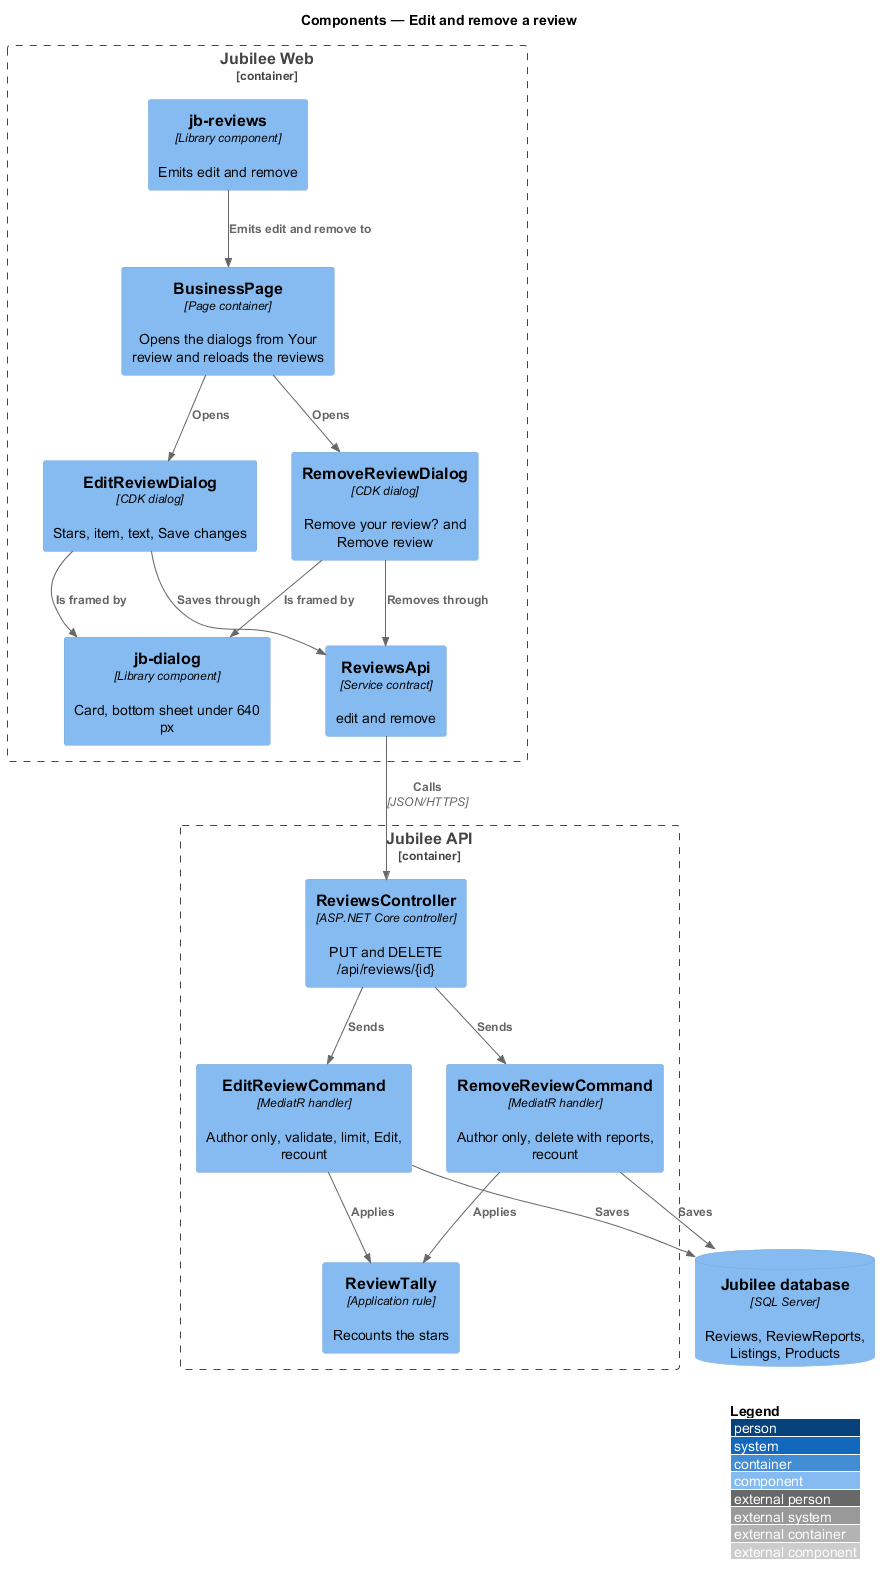

The diagram above was rendered by PlantUML. Its source (embedded in the PNG):
@startuml
!include <C4/C4_Component>
LAYOUT_WITH_LEGEND()
title Components — Edit and remove a review

Container_Boundary(web, "Jubilee Web") {
  Component(page, "BusinessPage", "Page container", "Opens the dialogs from Your review and reloads the reviews")
  Component(section, "jb-reviews", "Library component", "Emits edit and remove")
  Component(edit, "EditReviewDialog", "CDK dialog", "Stars, item, text, Save changes")
  Component(remove, "RemoveReviewDialog", "CDK dialog", "Remove your review? and Remove review")
  Component(frame, "jb-dialog", "Library component", "Card, bottom sheet under 640 px")
  Component(client, "ReviewsApi", "Service contract", "edit and remove")
}
Container_Boundary(api, "Jubilee API") {
  Component(ctrl, "ReviewsController", "ASP.NET Core controller", "PUT and DELETE /api/reviews/{id}")
  Component(editCmd, "EditReviewCommand", "MediatR handler", "Author only, validate, limit, Edit, recount")
  Component(removeCmd, "RemoveReviewCommand", "MediatR handler", "Author only, delete with reports, recount")
  Component(tally, "ReviewTally", "Application rule", "Recounts the stars")
}
ComponentDb(db, "Jubilee database", "SQL Server", "Reviews, ReviewReports, Listings, Products")

Rel(section, page, "Emits edit and remove to")
Rel(page, edit, "Opens")
Rel(page, remove, "Opens")
Rel(edit, frame, "Is framed by")
Rel(remove, frame, "Is framed by")
Rel(edit, client, "Saves through")
Rel(remove, client, "Removes through")
Rel(client, ctrl, "Calls", "JSON/HTTPS")
Rel(ctrl, editCmd, "Sends")
Rel(ctrl, removeCmd, "Sends")
Rel(editCmd, tally, "Applies")
Rel(removeCmd, tally, "Applies")
Rel(editCmd, db, "Saves")
Rel(removeCmd, db, "Saves")
@enduml